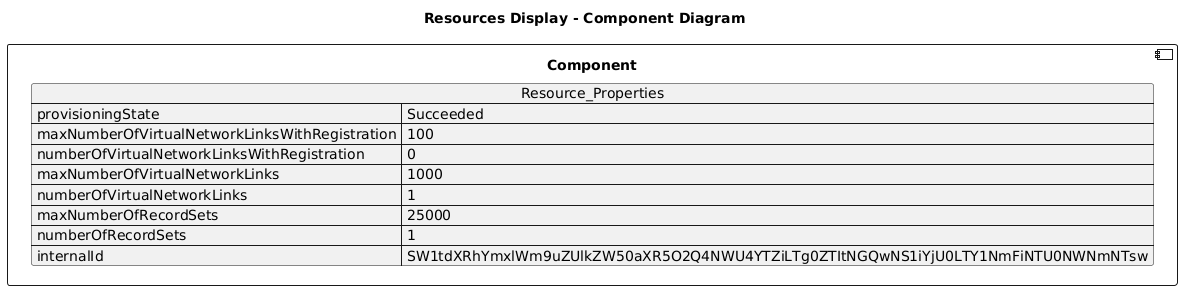

The diagram above was rendered by PlantUML. Its source (embedded in the PNG):
@startuml

title Resources Display - Component Diagram

component Component {

json  Resource_Properties {
  "provisioningState": "Succeeded",
  "maxNumberOfVirtualNetworkLinksWithRegistration": 100,
  "numberOfVirtualNetworkLinksWithRegistration": 0,
  "maxNumberOfVirtualNetworkLinks": 1000,
  "numberOfVirtualNetworkLinks": 1,
  "maxNumberOfRecordSets": 25000,
  "numberOfRecordSets": 1,
  "internalId": "SW1tdXRhYmxlWm9uZUlkZW50aXR5O2Q4NWU4YTZiLTg0ZTItNGQwNS1iYjU0LTY1NmFiNTU0NWNmNTsw"
}
}
@enduml